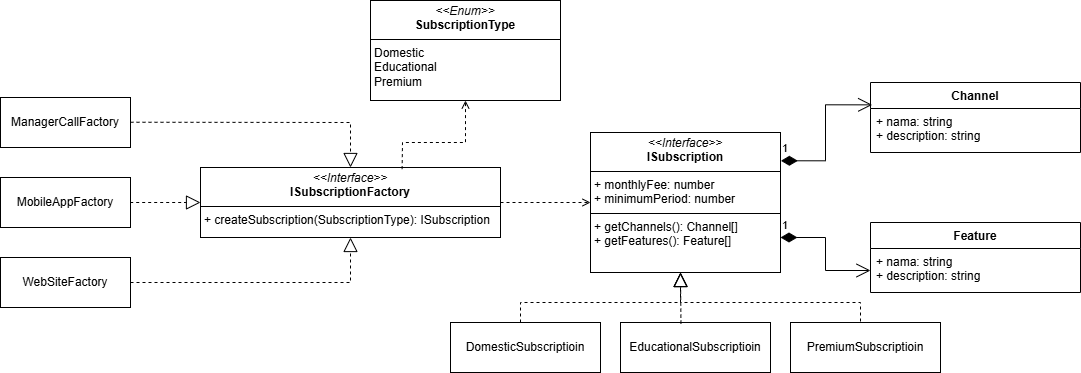

The diagram above was exported from draw.io. Its source (the exported page's mxGraphModel, read from the mxfile embedded in the PNG):
<mxGraphModel dx="1050" dy="557" grid="1" gridSize="10" guides="1" tooltips="1" connect="1" arrows="1" fold="1" page="1" pageScale="1" pageWidth="1654" pageHeight="2336" math="0" shadow="0">
  <root>
    <mxCell id="0" />
    <mxCell id="1" parent="0" />
    <mxCell id="9gQabHGFfn96KqBGHhgU-10" value="&lt;p style=&quot;margin:0px;margin-top:4px;text-align:center;&quot;&gt;&lt;i&gt;&amp;lt;&amp;lt;Interface&amp;gt;&amp;gt;&lt;/i&gt;&lt;br&gt;&lt;b&gt;ISubscription&lt;/b&gt;&lt;/p&gt;&lt;hr size=&quot;1&quot; style=&quot;border-style:solid;&quot;&gt;&lt;p style=&quot;margin:0px;margin-left:4px;&quot;&gt;+ monthlyFee: number&lt;br&gt;+ minimumPeriod: number&lt;/p&gt;&lt;hr size=&quot;1&quot; style=&quot;border-style:solid;&quot;&gt;&lt;p style=&quot;margin:0px;margin-left:4px;&quot;&gt;+ getChannels(): Channel[]&lt;br&gt;+ getFeatures(): Feature[]&lt;/p&gt;" style="verticalAlign=top;align=left;overflow=fill;html=1;whiteSpace=wrap;" parent="1" vertex="1">
      <mxGeometry x="940" y="330" width="190" height="140" as="geometry" />
    </mxCell>
    <mxCell id="pb_A3cGMu2r9Njra-tPT-1" value="Channel" style="swimlane;fontStyle=1;align=center;verticalAlign=top;childLayout=stackLayout;horizontal=1;startSize=26;horizontalStack=0;resizeParent=1;resizeParentMax=0;resizeLast=0;collapsible=1;marginBottom=0;whiteSpace=wrap;html=1;" parent="1" vertex="1">
      <mxGeometry x="1220" y="280" width="210" height="70" as="geometry" />
    </mxCell>
    <mxCell id="pb_A3cGMu2r9Njra-tPT-2" value="+ nama: string&lt;div&gt;+ description: string&lt;/div&gt;" style="text;strokeColor=none;fillColor=none;align=left;verticalAlign=top;spacingLeft=4;spacingRight=4;overflow=hidden;rotatable=0;points=[[0,0.5],[1,0.5]];portConstraint=eastwest;whiteSpace=wrap;html=1;" parent="pb_A3cGMu2r9Njra-tPT-1" vertex="1">
      <mxGeometry y="26" width="210" height="44" as="geometry" />
    </mxCell>
    <mxCell id="pb_A3cGMu2r9Njra-tPT-5" value="Feature" style="swimlane;fontStyle=1;align=center;verticalAlign=top;childLayout=stackLayout;horizontal=1;startSize=26;horizontalStack=0;resizeParent=1;resizeParentMax=0;resizeLast=0;collapsible=1;marginBottom=0;whiteSpace=wrap;html=1;" parent="1" vertex="1">
      <mxGeometry x="1220" y="420" width="210" height="70" as="geometry" />
    </mxCell>
    <mxCell id="pb_A3cGMu2r9Njra-tPT-6" value="+ nama: string&lt;div&gt;+ description: string&lt;/div&gt;" style="text;strokeColor=none;fillColor=none;align=left;verticalAlign=top;spacingLeft=4;spacingRight=4;overflow=hidden;rotatable=0;points=[[0,0.5],[1,0.5]];portConstraint=eastwest;whiteSpace=wrap;html=1;" parent="pb_A3cGMu2r9Njra-tPT-5" vertex="1">
      <mxGeometry y="26" width="210" height="44" as="geometry" />
    </mxCell>
    <mxCell id="pb_A3cGMu2r9Njra-tPT-11" value="&lt;p style=&quot;margin:0px;margin-top:4px;text-align:center;&quot;&gt;&lt;i&gt;&amp;lt;&amp;lt;Interface&amp;gt;&amp;gt;&lt;/i&gt;&lt;br&gt;&lt;b&gt;ISubscriptionFactory&lt;/b&gt;&lt;/p&gt;&lt;hr size=&quot;1&quot; style=&quot;border-style:solid;&quot;&gt;&lt;p style=&quot;margin:0px;margin-left:4px;&quot;&gt;&lt;/p&gt;&lt;p style=&quot;margin:0px;margin-left:4px;&quot;&gt;+ createSubscription(SubscriptionType): ISubscription&lt;br&gt;&lt;br&gt;&lt;/p&gt;" style="verticalAlign=top;align=left;overflow=fill;html=1;whiteSpace=wrap;" parent="1" vertex="1">
      <mxGeometry x="550" y="365" width="300" height="70" as="geometry" />
    </mxCell>
    <mxCell id="pb_A3cGMu2r9Njra-tPT-17" value="DomesticSubscriptioin" style="html=1;whiteSpace=wrap;" parent="1" vertex="1">
      <mxGeometry x="800" y="520" width="150" height="50" as="geometry" />
    </mxCell>
    <mxCell id="pb_A3cGMu2r9Njra-tPT-18" value="EducationalSubscriptioin" style="html=1;whiteSpace=wrap;" parent="1" vertex="1">
      <mxGeometry x="970" y="520" width="150" height="50" as="geometry" />
    </mxCell>
    <mxCell id="pb_A3cGMu2r9Njra-tPT-19" value="PremiumSubscriptioin" style="html=1;whiteSpace=wrap;" parent="1" vertex="1">
      <mxGeometry x="1140" y="520" width="150" height="50" as="geometry" />
    </mxCell>
    <mxCell id="pb_A3cGMu2r9Njra-tPT-21" value="" style="endArrow=block;dashed=1;endFill=0;endSize=12;html=1;rounded=0;exitX=0.403;exitY=0.022;exitDx=0;exitDy=0;exitPerimeter=0;" parent="1" source="pb_A3cGMu2r9Njra-tPT-18" edge="1">
      <mxGeometry width="160" relative="1" as="geometry">
        <mxPoint x="1030" y="518" as="sourcePoint" />
        <mxPoint x="1030" y="470" as="targetPoint" />
      </mxGeometry>
    </mxCell>
    <mxCell id="pb_A3cGMu2r9Njra-tPT-22" value="" style="endArrow=block;dashed=1;endFill=0;endSize=12;html=1;rounded=0;" parent="1" edge="1">
      <mxGeometry width="160" relative="1" as="geometry">
        <mxPoint x="1210" y="519" as="sourcePoint" />
        <mxPoint x="1030" y="470" as="targetPoint" />
        <Array as="points">
          <mxPoint x="1210" y="500" />
          <mxPoint x="1030" y="500" />
        </Array>
      </mxGeometry>
    </mxCell>
    <mxCell id="pb_A3cGMu2r9Njra-tPT-23" value="" style="endArrow=block;dashed=1;endFill=0;endSize=12;html=1;rounded=0;" parent="1" edge="1">
      <mxGeometry width="160" relative="1" as="geometry">
        <mxPoint x="870" y="520" as="sourcePoint" />
        <mxPoint x="1030" y="470" as="targetPoint" />
        <Array as="points">
          <mxPoint x="870" y="500" />
          <mxPoint x="1030" y="500" />
        </Array>
      </mxGeometry>
    </mxCell>
    <mxCell id="pb_A3cGMu2r9Njra-tPT-30" value="" style="endArrow=block;dashed=1;endFill=0;endSize=12;html=1;rounded=0;exitX=1;exitY=0.154;exitDx=0;exitDy=0;entryX=0.5;entryY=1;entryDx=0;entryDy=0;exitPerimeter=0;" parent="1" target="pb_A3cGMu2r9Njra-tPT-11" edge="1">
      <mxGeometry width="160" relative="1" as="geometry">
        <mxPoint x="480" y="480.0039999999999" as="sourcePoint" />
        <mxPoint x="540" y="490" as="targetPoint" />
        <Array as="points">
          <mxPoint x="700" y="480" />
        </Array>
      </mxGeometry>
    </mxCell>
    <mxCell id="pb_A3cGMu2r9Njra-tPT-31" value="" style="endArrow=block;dashed=1;endFill=0;endSize=12;html=1;rounded=0;exitX=0.999;exitY=0;exitDx=0;exitDy=0;entryX=0;entryY=0.5;entryDx=0;entryDy=0;exitPerimeter=0;" parent="1" target="pb_A3cGMu2r9Njra-tPT-11" edge="1">
      <mxGeometry width="160" relative="1" as="geometry">
        <mxPoint x="479.68000000000006" y="400" as="sourcePoint" />
        <mxPoint x="540" y="490" as="targetPoint" />
      </mxGeometry>
    </mxCell>
    <mxCell id="pb_A3cGMu2r9Njra-tPT-32" value="" style="endArrow=block;dashed=1;endFill=0;endSize=12;html=1;rounded=0;exitX=1;exitY=0.418;exitDx=0;exitDy=0;entryX=0.5;entryY=0;entryDx=0;entryDy=0;exitPerimeter=0;" parent="1" target="pb_A3cGMu2r9Njra-tPT-11" edge="1">
      <mxGeometry width="160" relative="1" as="geometry">
        <mxPoint x="480" y="319.736" as="sourcePoint" />
        <mxPoint x="540" y="490" as="targetPoint" />
        <Array as="points">
          <mxPoint x="700" y="320" />
        </Array>
      </mxGeometry>
    </mxCell>
    <mxCell id="3WELpgc5Nq7OSpdw2rdk-12" value="&lt;p style=&quot;margin:0px;margin-top:4px;text-align:center;&quot;&gt;&lt;i&gt;&amp;lt;&amp;lt;Enum&amp;gt;&amp;gt;&lt;/i&gt;&lt;br&gt;&lt;b&gt;SubscriptionType&lt;/b&gt;&lt;/p&gt;&lt;hr size=&quot;1&quot; style=&quot;border-style:solid;&quot;&gt;&lt;p style=&quot;margin:0px;margin-left:4px;&quot;&gt;Domestic&lt;/p&gt;&lt;p style=&quot;margin:0px;margin-left:4px;&quot;&gt;Educational&lt;/p&gt;&lt;p style=&quot;margin:0px;margin-left:4px;&quot;&gt;Premium&lt;/p&gt;" style="verticalAlign=top;align=left;overflow=fill;html=1;whiteSpace=wrap;" parent="1" vertex="1">
      <mxGeometry x="720" y="198" width="190" height="100" as="geometry" />
    </mxCell>
    <mxCell id="3WELpgc5Nq7OSpdw2rdk-19" value="1" style="endArrow=open;html=1;endSize=12;startArrow=diamondThin;startSize=14;startFill=1;edgeStyle=orthogonalEdgeStyle;align=left;verticalAlign=bottom;rounded=0;exitX=1;exitY=0.75;exitDx=0;exitDy=0;entryX=0;entryY=0.5;entryDx=0;entryDy=0;" parent="1" source="9gQabHGFfn96KqBGHhgU-10" target="pb_A3cGMu2r9Njra-tPT-6" edge="1">
      <mxGeometry x="-1" y="3" relative="1" as="geometry">
        <mxPoint x="1020" y="530" as="sourcePoint" />
        <mxPoint x="1180" y="530" as="targetPoint" />
      </mxGeometry>
    </mxCell>
    <mxCell id="3WELpgc5Nq7OSpdw2rdk-20" value="1" style="endArrow=open;html=1;endSize=12;startArrow=diamondThin;startSize=14;startFill=1;edgeStyle=orthogonalEdgeStyle;align=left;verticalAlign=bottom;rounded=0;exitX=1.002;exitY=0.202;exitDx=0;exitDy=0;exitPerimeter=0;entryX=0.008;entryY=-0.083;entryDx=0;entryDy=0;entryPerimeter=0;" parent="1" source="9gQabHGFfn96KqBGHhgU-10" target="pb_A3cGMu2r9Njra-tPT-2" edge="1">
      <mxGeometry x="-1" y="3" relative="1" as="geometry">
        <mxPoint x="1020" y="530" as="sourcePoint" />
        <mxPoint x="1180" y="530" as="targetPoint" />
      </mxGeometry>
    </mxCell>
    <mxCell id="ThYEq4X3z-HHEBvLgi6L-1" value="" style="html=1;verticalAlign=bottom;labelBackgroundColor=none;endArrow=open;endFill=0;dashed=1;rounded=0;exitX=0.672;exitY=0.023;exitDx=0;exitDy=0;exitPerimeter=0;entryX=0.5;entryY=1;entryDx=0;entryDy=0;" edge="1" parent="1" source="pb_A3cGMu2r9Njra-tPT-11" target="3WELpgc5Nq7OSpdw2rdk-12">
      <mxGeometry width="160" relative="1" as="geometry">
        <mxPoint x="790" y="290" as="sourcePoint" />
        <mxPoint x="950" y="290" as="targetPoint" />
        <Array as="points">
          <mxPoint x="752" y="340" />
          <mxPoint x="815" y="340" />
        </Array>
      </mxGeometry>
    </mxCell>
    <mxCell id="ThYEq4X3z-HHEBvLgi6L-2" value="" style="html=1;verticalAlign=bottom;labelBackgroundColor=none;endArrow=open;endFill=0;dashed=1;rounded=0;exitX=1;exitY=0.5;exitDx=0;exitDy=0;entryX=0;entryY=0.5;entryDx=0;entryDy=0;" edge="1" parent="1" source="pb_A3cGMu2r9Njra-tPT-11" target="9gQabHGFfn96KqBGHhgU-10">
      <mxGeometry width="160" relative="1" as="geometry">
        <mxPoint x="790" y="290" as="sourcePoint" />
        <mxPoint x="950" y="290" as="targetPoint" />
      </mxGeometry>
    </mxCell>
    <mxCell id="ThYEq4X3z-HHEBvLgi6L-3" value="ManagerCallFactory" style="html=1;whiteSpace=wrap;" vertex="1" parent="1">
      <mxGeometry x="350" y="295" width="130" height="50" as="geometry" />
    </mxCell>
    <mxCell id="ThYEq4X3z-HHEBvLgi6L-4" value="MobileAppFactory" style="html=1;whiteSpace=wrap;" vertex="1" parent="1">
      <mxGeometry x="350" y="375" width="130" height="50" as="geometry" />
    </mxCell>
    <mxCell id="ThYEq4X3z-HHEBvLgi6L-5" value="WebSiteFactory" style="html=1;whiteSpace=wrap;" vertex="1" parent="1">
      <mxGeometry x="350" y="455" width="130" height="50" as="geometry" />
    </mxCell>
  </root>
</mxGraphModel>